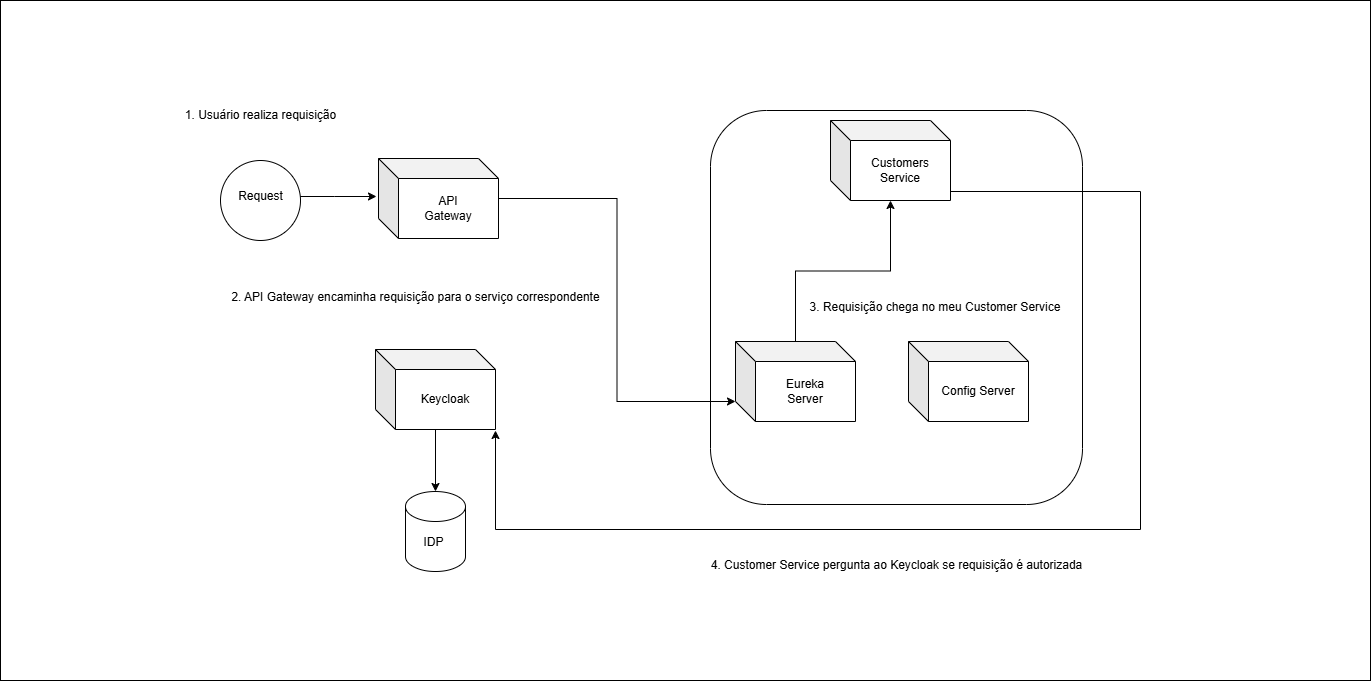

The diagram above was exported from draw.io. Its source (the exported page's mxGraphModel, read from the mxfile embedded in the PNG):
<mxGraphModel dx="1826" dy="781" grid="1" gridSize="10" guides="1" tooltips="1" connect="1" arrows="1" fold="1" page="0" pageScale="1" pageWidth="850" pageHeight="1100" math="0" shadow="0">
  <root>
    <mxCell id="0" />
    <mxCell id="1" parent="0" />
    <mxCell id="L_e7U0BJv2B31P_plw4Z-30" value="" style="rounded=0;whiteSpace=wrap;html=1;" vertex="1" parent="1">
      <mxGeometry x="-240" y="90" width="1370" height="680" as="geometry" />
    </mxCell>
    <mxCell id="L_e7U0BJv2B31P_plw4Z-3" value="" style="rounded=1;whiteSpace=wrap;html=1;fillStyle=auto;" vertex="1" parent="1">
      <mxGeometry x="470" y="200" width="372" height="394" as="geometry" />
    </mxCell>
    <mxCell id="L_e7U0BJv2B31P_plw4Z-6" value="" style="shape=cylinder3;whiteSpace=wrap;html=1;boundedLbl=1;backgroundOutline=1;size=15;" vertex="1" parent="1">
      <mxGeometry x="165" y="581" width="60" height="80" as="geometry" />
    </mxCell>
    <mxCell id="L_e7U0BJv2B31P_plw4Z-7" value="Keycloak" style="shape=cube;whiteSpace=wrap;html=1;boundedLbl=1;backgroundOutline=1;darkOpacity=0.05;darkOpacity2=0.1;" vertex="1" parent="1">
      <mxGeometry x="135" y="439" width="120" height="80" as="geometry" />
    </mxCell>
    <mxCell id="L_e7U0BJv2B31P_plw4Z-8" value="API&lt;div&gt;Gateway&lt;/div&gt;" style="shape=cube;whiteSpace=wrap;html=1;boundedLbl=1;backgroundOutline=1;darkOpacity=0.05;darkOpacity2=0.1;" vertex="1" parent="1">
      <mxGeometry x="138" y="248" width="120" height="80" as="geometry" />
    </mxCell>
    <mxCell id="L_e7U0BJv2B31P_plw4Z-9" value="Config Server" style="shape=cube;whiteSpace=wrap;html=1;boundedLbl=1;backgroundOutline=1;darkOpacity=0.05;darkOpacity2=0.1;" vertex="1" parent="1">
      <mxGeometry x="668" y="431" width="120" height="80" as="geometry" />
    </mxCell>
    <mxCell id="L_e7U0BJv2B31P_plw4Z-21" style="edgeStyle=orthogonalEdgeStyle;rounded=0;orthogonalLoop=1;jettySize=auto;html=1;" edge="1" parent="1" source="L_e7U0BJv2B31P_plw4Z-10" target="L_e7U0BJv2B31P_plw4Z-11">
      <mxGeometry relative="1" as="geometry" />
    </mxCell>
    <mxCell id="L_e7U0BJv2B31P_plw4Z-10" value="Eureka&lt;div&gt;Server&lt;/div&gt;" style="shape=cube;whiteSpace=wrap;html=1;boundedLbl=1;backgroundOutline=1;darkOpacity=0.05;darkOpacity2=0.1;" vertex="1" parent="1">
      <mxGeometry x="495" y="431" width="120" height="80" as="geometry" />
    </mxCell>
    <mxCell id="L_e7U0BJv2B31P_plw4Z-11" value="Customers&lt;div&gt;Service&lt;/div&gt;" style="shape=cube;whiteSpace=wrap;html=1;boundedLbl=1;backgroundOutline=1;darkOpacity=0.05;darkOpacity2=0.1;" vertex="1" parent="1">
      <mxGeometry x="590" y="210" width="120" height="80" as="geometry" />
    </mxCell>
    <mxCell id="L_e7U0BJv2B31P_plw4Z-12" style="edgeStyle=orthogonalEdgeStyle;rounded=0;orthogonalLoop=1;jettySize=auto;html=1;entryX=0.5;entryY=0;entryDx=0;entryDy=0;entryPerimeter=0;" edge="1" parent="1" source="L_e7U0BJv2B31P_plw4Z-7" target="L_e7U0BJv2B31P_plw4Z-6">
      <mxGeometry relative="1" as="geometry" />
    </mxCell>
    <mxCell id="L_e7U0BJv2B31P_plw4Z-14" value="IDP" style="text;html=1;align=center;verticalAlign=middle;resizable=0;points=[];autosize=1;" vertex="1" parent="1">
      <mxGeometry x="174" y="619" width="38" height="26" as="geometry" />
    </mxCell>
    <mxCell id="L_e7U0BJv2B31P_plw4Z-17" style="edgeStyle=orthogonalEdgeStyle;rounded=0;orthogonalLoop=1;jettySize=auto;html=1;" edge="1" parent="1" source="L_e7U0BJv2B31P_plw4Z-16">
      <mxGeometry relative="1" as="geometry">
        <mxPoint x="136" y="286" as="targetPoint" />
      </mxGeometry>
    </mxCell>
    <mxCell id="L_e7U0BJv2B31P_plw4Z-18" value="" style="ellipse;whiteSpace=wrap;html=1;aspect=fixed;" vertex="1" parent="1">
      <mxGeometry x="-20" y="250" width="80" height="80" as="geometry" />
    </mxCell>
    <mxCell id="L_e7U0BJv2B31P_plw4Z-16" value="Request" style="text;html=1;align=center;verticalAlign=middle;resizable=0;points=[];autosize=1;" vertex="1" parent="1">
      <mxGeometry x="-11.5" y="273" width="63" height="26" as="geometry" />
    </mxCell>
    <mxCell id="L_e7U0BJv2B31P_plw4Z-20" style="edgeStyle=orthogonalEdgeStyle;rounded=0;orthogonalLoop=1;jettySize=auto;html=1;entryX=0;entryY=0;entryDx=0;entryDy=60;entryPerimeter=0;" edge="1" parent="1" source="L_e7U0BJv2B31P_plw4Z-8" target="L_e7U0BJv2B31P_plw4Z-10">
      <mxGeometry relative="1" as="geometry" />
    </mxCell>
    <mxCell id="L_e7U0BJv2B31P_plw4Z-22" style="edgeStyle=orthogonalEdgeStyle;rounded=0;orthogonalLoop=1;jettySize=auto;html=1;entryX=0;entryY=0;entryDx=120;entryDy=50;entryPerimeter=0;" edge="1" parent="1">
      <mxGeometry relative="1" as="geometry">
        <mxPoint x="710" y="281" as="sourcePoint" />
        <mxPoint x="255" y="520" as="targetPoint" />
        <Array as="points">
          <mxPoint x="900" y="281" />
          <mxPoint x="900" y="619" />
          <mxPoint x="255" y="619" />
        </Array>
      </mxGeometry>
    </mxCell>
    <mxCell id="L_e7U0BJv2B31P_plw4Z-23" value="1. Usuário realiza requisição" style="text;html=1;align=center;verticalAlign=middle;resizable=0;points=[];autosize=1;" vertex="1" parent="1">
      <mxGeometry x="-65" y="190" width="170" height="30" as="geometry" />
    </mxCell>
    <mxCell id="L_e7U0BJv2B31P_plw4Z-24" value="2. API Gateway encaminha requisição para o serviço correspondente" style="text;html=1;align=center;verticalAlign=middle;resizable=0;points=[];autosize=1;" vertex="1" parent="1">
      <mxGeometry x="-20" y="372" width="390" height="30" as="geometry" />
    </mxCell>
    <mxCell id="L_e7U0BJv2B31P_plw4Z-25" value="3. Requisição chega no meu Customer Service" style="text;html=1;align=center;verticalAlign=middle;whiteSpace=wrap;rounded=0;" vertex="1" parent="1">
      <mxGeometry x="560" y="382" width="270" height="30" as="geometry" />
    </mxCell>
    <mxCell id="L_e7U0BJv2B31P_plw4Z-26" value="4. Customer Service pergunta ao Keycloak se requisição é autorizada" style="text;html=1;align=center;verticalAlign=middle;resizable=0;points=[];autosize=1;" vertex="1" parent="1">
      <mxGeometry x="456" y="640" width="400" height="30" as="geometry" />
    </mxCell>
  </root>
</mxGraphModel>